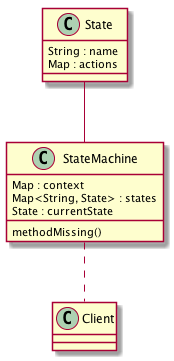

The diagram above was rendered by PlantUML. Its source (embedded in the PNG):
@startuml
class StateMachine {
    Map : context
    Map<String, State> : states
    State : currentState
    methodMissing()
}

class State {
    String : name
    Map : actions 
}

StateMachine .. Client
State -- StateMachine 
@enduml